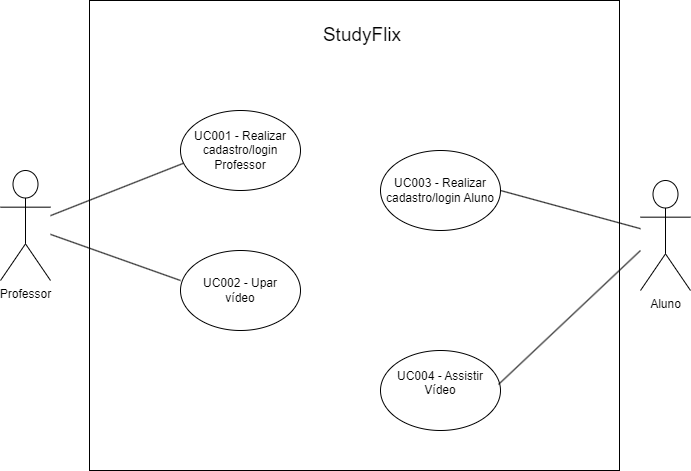

The diagram above was exported from draw.io. Its source (the exported page's mxGraphModel, read from the mxfile embedded in the PNG):
<mxGraphModel dx="1434" dy="772" grid="1" gridSize="10" guides="1" tooltips="1" connect="1" arrows="1" fold="1" page="1" pageScale="1" pageWidth="827" pageHeight="1169" math="0" shadow="0">
  <root>
    <mxCell id="0" />
    <mxCell id="1" parent="0" />
    <mxCell id="J3bz474PWNQfv3ElmiCE-1" value="Professor" style="shape=umlActor;verticalLabelPosition=bottom;verticalAlign=top;html=1;" parent="1" vertex="1">
      <mxGeometry x="60" y="240" width="50" height="110" as="geometry" />
    </mxCell>
    <mxCell id="J3bz474PWNQfv3ElmiCE-2" value="Aluno" style="shape=umlActor;verticalLabelPosition=bottom;verticalAlign=top;html=1;" parent="1" vertex="1">
      <mxGeometry x="700" y="250" width="50" height="110" as="geometry" />
    </mxCell>
    <mxCell id="J3bz474PWNQfv3ElmiCE-4" value="" style="rounded=0;whiteSpace=wrap;html=1;" parent="1" vertex="1">
      <mxGeometry x="149" y="70" width="530" height="470" as="geometry" />
    </mxCell>
    <mxCell id="J3bz474PWNQfv3ElmiCE-5" value="&lt;h2&gt;&lt;font style=&quot;font-size: 19px; font-weight: normal;&quot; face=&quot;Helvetica&quot;&gt;StudyFlix&lt;/font&gt;&lt;/h2&gt;" style="text;html=1;align=center;verticalAlign=middle;whiteSpace=wrap;rounded=0;" parent="1" vertex="1">
      <mxGeometry x="384" y="80" width="76" height="50" as="geometry" />
    </mxCell>
    <mxCell id="J3bz474PWNQfv3ElmiCE-6" value="" style="endArrow=none;html=1;rounded=0;" parent="1" source="J3bz474PWNQfv3ElmiCE-1" edge="1">
      <mxGeometry width="50" height="50" relative="1" as="geometry">
        <mxPoint x="363.33333333333326" y="360" as="sourcePoint" />
        <mxPoint x="250" y="230" as="targetPoint" />
      </mxGeometry>
    </mxCell>
    <mxCell id="J3bz474PWNQfv3ElmiCE-7" value="UC002 - Upar&lt;div&gt;vídeo&lt;/div&gt;" style="ellipse;whiteSpace=wrap;html=1;" parent="1" vertex="1">
      <mxGeometry x="240" y="320" width="120" height="80" as="geometry" />
    </mxCell>
    <mxCell id="J3bz474PWNQfv3ElmiCE-8" value="UC001 - Realizar&lt;div&gt;cadastro/login Professor&lt;/div&gt;" style="ellipse;whiteSpace=wrap;html=1;" parent="1" vertex="1">
      <mxGeometry x="240" y="180" width="120" height="80" as="geometry" />
    </mxCell>
    <mxCell id="J3bz474PWNQfv3ElmiCE-9" value="" style="endArrow=none;html=1;rounded=0;" parent="1" source="J3bz474PWNQfv3ElmiCE-1" edge="1">
      <mxGeometry width="50" height="50" relative="1" as="geometry">
        <mxPoint x="190" y="400" as="sourcePoint" />
        <mxPoint x="240" y="350" as="targetPoint" />
      </mxGeometry>
    </mxCell>
    <mxCell id="J3bz474PWNQfv3ElmiCE-10" value="UC003 - Realizar&lt;div&gt;cadastro/login Aluno&lt;/div&gt;" style="ellipse;whiteSpace=wrap;html=1;" parent="1" vertex="1">
      <mxGeometry x="440" y="220" width="120" height="80" as="geometry" />
    </mxCell>
    <mxCell id="J3bz474PWNQfv3ElmiCE-12" value="" style="endArrow=none;html=1;rounded=0;entryX=1;entryY=0.5;entryDx=0;entryDy=0;" parent="1" source="J3bz474PWNQfv3ElmiCE-2" target="J3bz474PWNQfv3ElmiCE-10" edge="1">
      <mxGeometry width="50" height="50" relative="1" as="geometry">
        <mxPoint x="390" y="430" as="sourcePoint" />
        <mxPoint x="440" y="380" as="targetPoint" />
      </mxGeometry>
    </mxCell>
    <mxCell id="J3bz474PWNQfv3ElmiCE-13" value="UC004 - Assistir Vídeo&lt;div&gt;&lt;br&gt;&lt;/div&gt;" style="ellipse;whiteSpace=wrap;html=1;" parent="1" vertex="1">
      <mxGeometry x="440" y="420" width="120" height="80" as="geometry" />
    </mxCell>
    <mxCell id="J3bz474PWNQfv3ElmiCE-14" value="" style="endArrow=none;html=1;rounded=0;entryX=0.983;entryY=0.425;entryDx=0;entryDy=0;entryPerimeter=0;" parent="1" target="J3bz474PWNQfv3ElmiCE-13" edge="1">
      <mxGeometry width="50" height="50" relative="1" as="geometry">
        <mxPoint x="700" y="320" as="sourcePoint" />
        <mxPoint x="570" y="270" as="targetPoint" />
      </mxGeometry>
    </mxCell>
  </root>
</mxGraphModel>